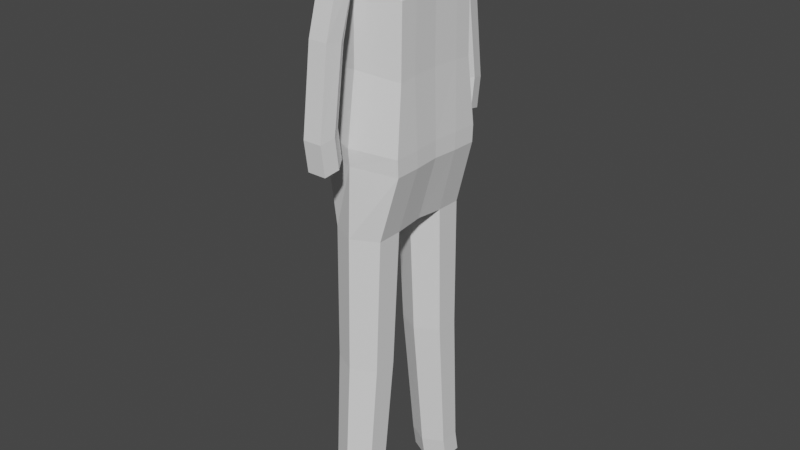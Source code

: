 # Source: pilot.blend  (saved by Blender 2.83.19; exported with 4.5.12 LTS)
import bpy
from mathutils import Matrix  # noqa: F401  (used for matrix-valued properties, if any)

bpy.ops.wm.read_factory_settings(use_empty=True)
scene = bpy.context.scene
scene.name = 'Scene'

# ---- collections
col_collection = bpy.data.collections.new('Collection'); scene.collection.children.link(col_collection)

# ---- world
world_world = bpy.data.worlds.new('World'); scene.world = world_world
world_world.use_nodes = True; world_world.node_tree.nodes.clear()
_N = world_world.node_tree.nodes; _L = world_world.node_tree.links
n0 = _N.new('ShaderNodeOutputWorld'); n0.name = 'World Output'; n0.location = (300, 300)
n1 = _N.new('ShaderNodeBackground'); n1.name = 'Background'; n1.location = (10, 300)
n1.inputs[0].default_value = (0.05088, 0.05088, 0.05088, 1.0)
_L.new(n1.outputs[0], n0.inputs[0])
n0.is_active_output = True
world_world.color = (0.05088, 0.05088, 0.05088)
world_world.use_sun_shadow = False
world_world.sun_shadow_jitter_overblur = 0.0

# ---- meshes
me_cylinder = bpy.data.meshes.new('Cylinder')
me_cylinder.from_pydata([(5.616e-17, -0.5798, 0.2765), (-3.742e-18, -0.5215, 0.5596), (0.2394, -0.718, 0.2765), (0.2394, -0.6597, 0.5596), (0.2394, -0.9945, 0.2765), (0.2394, -0.9361, 0.5596), (-2.417e-08, -1.133, 0.2765), (-2.417e-08, -1.074, 0.5596), (-0.2394, -0.9945, 0.2765), (-0.2394, -0.9361, 0.5596), (-0.2394, -0.718, 0.2765), (-0.2394, -0.6597, 0.5596), (1.032e-07, -0.3147, 2.29), (0.2732, -0.4725, 2.292), (0.2732, -0.7879, 2.298), (7.562e-08, -0.9456, 2.301), (-0.2732, -0.7879, 2.298), (-0.2732, -0.4725, 2.292), (1.044e-07, -0.2181, 3.906), (0.2971, -0.3896, 3.904), (0.2971, -0.7326, 3.9), (7.441e-08, -0.9041, 3.898), (-0.2971, -0.7326, 3.9), (-0.2971, -0.3896, 3.904), (0.2833, 0.0, 3.93), (-0.3108, 0.0, 3.93), (0.4836, -0.3695, 5.671), (0.5095, -0.3486, 4.684), (0.5095, -0.6916, 4.68), (-0.0001223, -0.8647, 4.718), (-0.4489, -0.6932, 4.737), (-0.4489, -0.3502, 4.741), (0.1504, -0.1684, 7.24), (0.4958, 0.0, 4.693), (-0.4626, 0.0, 4.749), (0.5095, -0.3586, 4.885), (0.5095, -0.7016, 4.88), (-0.000133, -0.8806, 4.918), (-0.4489, -0.7033, 4.937), (-0.4489, -0.3603, 4.941), (0.4837, -0.3546, 6.474), (0.4958, 0.0, 4.893), (-0.4626, 0.0, 4.95), (0.4836, -0.6074, 5.65), (-0.001175, -0.7525, 5.718), (-0.3675, -0.6144, 5.644), (-0.3675, -0.3764, 5.664), (0.03984, -0.1047, 7.241), (0.4729, 0.0, 5.677), (-0.3781, 0.0, 5.671), (0.4837, -0.5926, 6.453), (-0.001154, -0.7377, 6.521), (-0.3084, -0.5995, 6.523), (-0.3084, -0.3615, 6.543), (0.473, 0.0, 6.481), (-0.3191, 0.0, 6.55), (0.1504, -0.2821, 7.23), (-0.001154, -0.7808, 6.462), (-0.07066, -0.2821, 7.23), (-0.07066, -0.1684, 7.24), (0.03474, 0.0, 7.244), (0.1453, 0.0, 7.243), (-0.07577, 0.0, 7.243), (0.1868, -0.5864, 6.827), (-0.09036, -0.588, 6.87), (0.1504, -0.7576, 7.104), (-0.07066, -0.7576, 7.104), (0.1868, -0.9533, 6.752), (-0.09036, -0.9891, 6.748), (0.1504, -1.09, 6.971), (-0.07066, -1.09, 6.971), (0.1493, -1.128, 6.11), (-0.03865, -0.8667, 6.007), (-0.1278, -1.156, 6.088), (0.1129, -1.315, 6.127), (-0.1082, -1.315, 6.127), (0.1493, -1.271, 5.187), (-0.03865, -0.9912, 5.169), (-0.1278, -1.291, 5.156), (0.1129, -1.455, 5.144), (-0.1082, -1.455, 5.144), (0.1493, -1.218, 4.831), (-0.03865, -0.9376, 4.813), (-0.1278, -1.237, 4.8), (0.1129, -1.401, 4.788), (-0.1082, -1.401, 4.788)], [], [(0, 1, 3, 2), (2, 3, 5, 4), (4, 5, 7, 6), (6, 7, 9, 8), (9, 7, 15, 16), (8, 9, 11, 10), (10, 11, 1, 0), (0, 2, 4, 6, 8, 10), (17, 16, 22, 23), (5, 3, 13, 14), (11, 9, 16, 17), (3, 1, 12, 13), (7, 5, 14, 15), (1, 11, 17, 12), (22, 21, 29, 30), (15, 14, 20, 21), (13, 12, 18, 19), (12, 17, 23, 18), (16, 15, 21, 22), (14, 13, 19, 20), (23, 25, 34, 31), (24, 19, 27, 33), (31, 30, 38, 39), (31, 34, 42, 39), (33, 27, 35, 41), (20, 19, 27, 28), (23, 22, 30, 31), (21, 20, 28, 29), (25, 23, 18), (18, 19, 24), (25, 18, 24), (41, 35, 26, 48), (36, 35, 26, 43), (38, 37, 44, 45), (29, 28, 36, 37), (30, 29, 37, 38), (28, 27, 35, 36), (46, 49, 55, 53), (48, 26, 40, 54), (43, 26, 40, 50), (39, 42, 49, 46), (39, 38, 45, 46), (37, 36, 43, 44), (53, 52, 58, 59), (53, 55, 62, 59), (54, 40, 32, 61), (46, 45, 52, 53), (44, 43, 50, 51), (45, 44, 51, 52), (47, 59, 58), (47, 59, 62, 60), (32, 47, 60, 61), (50, 40, 32, 56), (52, 51, 64), (51, 63, 67, 57), (51, 50, 63), (50, 56, 63), (63, 56, 65, 67), (32, 47, 56), (56, 58, 66, 65), (47, 58, 56), (58, 52, 64), (58, 64, 68, 66), (64, 51, 57, 68), (66, 68, 70), (65, 66, 70, 69), (67, 65, 69), (69, 70, 75, 74), (70, 68, 73, 75), (57, 67, 71, 72), (67, 69, 74, 71), (68, 57, 72, 73), (75, 73, 78, 80), (73, 72, 77, 78), (74, 75, 80, 79), (71, 74, 79, 76), (72, 71, 76, 77), (76, 79, 84, 81), (77, 76, 81, 82), (79, 80, 85, 84), (80, 78, 83, 85), (78, 77, 82, 83)])
_uv = me_cylinder.uv_layers.new(name='UVMap')
_uv.uv.foreach_set('vector', [1.0, 0.5, 1.0, 1.0, 0.8333, 1.0, 0.8333, 0.5, 0.8333, 0.5, 0.8333, 1.0, 0.6667, 1.0, 0.6667, 0.5, 0.6667, 0.5, 0.6667, 1.0, 0.5, 1.0, 0.5, 0.5, 0.5, 0.5, 0.5, 1.0, 0.3333, 1.0, 0.3333, 0.5, 0.3333, 1.0, 0.5, 1.0, 0.5, 1.0, 0.3333, 1.0, 0.3333, 0.5, 0.3333, 1.0, 0.1667, 1.0, 0.1667, 0.5, 0.1667, 0.5, 0.1667, 1.0, -8.941e-08, 1.0, -8.941e-08, 0.5, 0.75, 0.49, 0.9578, 0.37, 0.9578, 0.13, 0.75, 0.01, 0.5422, 0.13, 0.5422, 0.37, 0.1667, 1.0, 0.3333, 1.0, 0.3333, 1.0, 0.1667, 1.0, 0.6667, 1.0, 0.8333, 1.0, 0.8333, 1.0, 0.6667, 1.0, 0.1667, 1.0, 0.3333, 1.0, 0.3333, 1.0, 0.1667, 1.0, 0.8333, 1.0, 1.0, 1.0, 1.0, 1.0, 0.8333, 1.0, 0.5, 1.0, 0.6667, 1.0, 0.6667, 1.0, 0.5, 1.0, -8.941e-08, 1.0, 0.1667, 1.0, 0.1667, 1.0, -8.941e-08, 1.0, 0.3333, 1.0, 0.5, 1.0, 0.5, 1.0, 0.3333, 1.0, 0.5, 1.0, 0.6667, 1.0, 0.6667, 1.0, 0.5, 1.0, 0.8333, 1.0, 1.0, 1.0, 1.0, 1.0, 0.8333, 1.0, -8.941e-08, 1.0, 0.1667, 1.0, 0.1667, 1.0, -8.941e-08, 1.0, 0.3333, 1.0, 0.5, 1.0, 0.5, 1.0, 0.3333, 1.0, 0.6667, 1.0, 0.8333, 1.0, 0.8333, 1.0, 0.6667, 1.0, 0.0, 0.0, 0.0, 0.0, 0.0, 0.0, 0.0, 0.0, 0.0, 0.0, 0.0, 0.0, 0.0, 0.0, 0.0, 0.0, 0.1667, 1.0, 0.3333, 1.0, 0.3333, 1.0, 0.1667, 1.0, 0.0, 0.0, 0.0, 0.0, 0.0, 0.0, 0.0, 0.0, 0.0, 0.0, 0.0, 0.0, 0.0, 0.0, 0.0, 0.0, 0.6667, 1.0, 0.8333, 1.0, 0.8333, 1.0, 0.6667, 1.0, 0.1667, 1.0, 0.3333, 1.0, 0.3333, 1.0, 0.1667, 1.0, 0.5, 1.0, 0.6667, 1.0, 0.6667, 1.0, 0.5, 1.0, 0.0, 0.0, 0.0, 0.0, 0.0, 0.0, 0.0, 0.0, 0.0, 0.0, 0.0, 0.0, 0.0, 0.0, 0.0, 0.0, 0.0, 0.0, 0.0, 0.0, 0.0, 0.0, 0.0, 0.0, 0.0, 0.0, 0.6667, 1.0, 0.8333, 1.0, 0.8333, 1.0, 0.6667, 1.0, 0.3333, 1.0, 0.5, 1.0, 0.5, 1.0, 0.3333, 1.0, 0.5, 1.0, 0.6667, 1.0, 0.6667, 1.0, 0.5, 1.0, 0.3333, 1.0, 0.5, 1.0, 0.5, 1.0, 0.3333, 1.0, 0.6667, 1.0, 0.8333, 1.0, 0.8333, 1.0, 0.6667, 1.0, 0.0, 0.0, 0.0, 0.0, 0.0, 0.0, 0.0, 0.0, 0.0, 0.0, 0.0, 0.0, 0.0, 0.0, 0.0, 0.0, 0.6667, 1.0, 0.8333, 1.0, 0.8333, 1.0, 0.6667, 1.0, 0.0, 0.0, 0.0, 0.0, 0.0, 0.0, 0.0, 0.0, 0.1667, 1.0, 0.3333, 1.0, 0.3333, 1.0, 0.1667, 1.0, 0.5, 1.0, 0.6667, 1.0, 0.6667, 1.0, 0.5, 1.0, 0.1667, 1.0, 0.3333, 1.0, 0.3333, 1.0, 0.1667, 1.0, 0.0, 0.0, 0.0, 0.0, 0.0, 0.0, 0.0, 0.0, 0.0, 0.0, 0.0, 0.0, 0.0, 0.0, 0.0, 0.0, 0.1667, 1.0, 0.3333, 1.0, 0.3333, 1.0, 0.1667, 1.0, 0.5, 1.0, 0.6667, 1.0, 0.6667, 1.0, 0.5, 1.0, 0.3333, 1.0, 0.5, 1.0, 0.5, 1.0, 0.3333, 1.0, 0.0, 0.0, 0.0, 0.0, 0.0, 0.0, 0.25, 0.49, 0.04215, 0.37, 0.04215, 0.37, 0.25, 0.49, 0.4578, 0.37, 0.25, 0.49, 0.25, 0.49, 0.4578, 0.37, 0.6667, 1.0, 0.8333, 1.0, 0.8333, 1.0, 0.6667, 1.0, 0.3333, 1.0, 0.5, 1.0, 0.4041, 1.0, 0.5, 1.0, 0.5958, 1.0, 0.5958, 1.0, 0.5, 1.0, 0.5, 1.0, 0.6667, 1.0, 0.5958, 1.0, 0.6667, 1.0, 0.6667, 1.0, 0.5958, 1.0, 0.5958, 1.0, 0.6667, 1.0, 0.6667, 1.0, 0.5958, 1.0, 0.0, 0.0, 0.0, 0.0, 0.0, 0.0, 0.0, 0.0, 0.0, 0.0, 0.0, 0.0, 0.0, 0.0, 0.0, 0.0, 0.0, 0.0, 0.0, 0.0, 0.3333, 1.0, 0.3333, 1.0, 0.4041, 1.0, 0.3333, 1.0, 0.4041, 1.0, 0.4041, 1.0, 0.3333, 1.0, 0.4041, 1.0, 0.5, 1.0, 0.5, 1.0, 0.4041, 1.0, 0.3333, 1.0, 0.4041, 1.0, 0.3333, 1.0, 0.0, 0.0, 0.0, 0.0, 0.0, 0.0, 0.0, 0.0, 0.5958, 1.0, 0.6667, 1.0, 0.6667, 1.0, 0.0, 0.0, 0.0, 0.0, 0.0, 0.0, 0.0, 0.0, 0.3333, 1.0, 0.4041, 1.0, 0.4041, 1.0, 0.3333, 1.0, 0.5, 1.0, 0.5958, 1.0, 0.5958, 1.0, 0.5, 1.0, 0.5958, 1.0, 0.6667, 1.0, 0.6667, 1.0, 0.5958, 1.0, 0.4041, 1.0, 0.5, 1.0, 0.5, 1.0, 0.4041, 1.0, 0.3333, 1.0, 0.4041, 1.0, 0.4041, 1.0, 0.3333, 1.0, 0.4041, 1.0, 0.5, 1.0, 0.5, 1.0, 0.4041, 1.0, 0.0, 0.0, 0.0, 0.0, 0.0, 0.0, 0.0, 0.0, 0.5958, 1.0, 0.6667, 1.0, 0.6667, 1.0, 0.5958, 1.0, 0.5, 1.0, 0.5958, 1.0, 0.5958, 1.0, 0.5, 1.0, 0.5958, 1.0, 0.6667, 1.0, 0.6667, 1.0, 0.5958, 1.0, 0.5, 1.0, 0.5958, 1.0, 0.5958, 1.0, 0.5, 1.0, 0.0, 0.0, 0.0, 0.0, 0.0, 0.0, 0.0, 0.0, 0.3333, 1.0, 0.4041, 1.0, 0.4041, 1.0, 0.3333, 1.0, 0.4041, 1.0, 0.5, 1.0, 0.5, 1.0, 0.4041, 1.0])
me_cylinder.use_remesh_fix_poles = True
me_cylinder.use_remesh_preserve_attributes = False
me_cylinder.use_mirror_vertex_groups = False
me_cylinder.update()

# ---- objects
ob_reference = bpy.data.objects.new('reference', None)
ob_bodycylinder = bpy.data.objects.new('bodyCylinder', me_cylinder)

# ---- transforms, parenting, visibility, modifiers, constraints
ob_reference.location = (1.726e-15, -1.225, 7.772)
ob_reference.rotation_euler = (1.571, -0.1065, 1.571)
ob_reference.scale = (8.6, 10.0, 0.0)
ob_reference.lock_rotation = (True, True, True)
ob_reference.lock_scale = (True, True, True)
ob_reference.empty_display_type = 'IMAGE'
ob_reference.empty_display_size = 5.0
ob_reference.empty_image_depth = 'BACK'
ob_reference.lineart.crease_threshold = 0.0
ob_bodycylinder.location = (0.0, 0.0, 0.0)
ob_bodycylinder.scale = (1.028, 0.9033, 1.016)
ob_bodycylinder.lineart.crease_threshold = 0.0
_m = ob_bodycylinder.modifiers.new('Mirror', 'MIRROR')
_m.use_axis = (False, True, False)
_m.use_clip = True

# ---- collection membership
col_collection.objects.link(ob_reference)
col_collection.objects.link(ob_bodycylinder)

# ---- scene / render settings (as saved in the file)
scene.frame_start = 1; scene.frame_end = 250; scene.frame_set(1)
scene.render.engine = 'BLENDER_EEVEE_NEXT'
scene.cycles.use_denoising = False
scene.cycles.samples = 128
scene.cycles.sampling_pattern = 'TABULATED_SOBOL'
scene.cycles.use_adaptive_sampling = False
scene.cycles.use_light_tree = False
scene.view_settings.view_transform = 'Filmic'
bpy.context.view_layer.update()

# ---- added for rendering (the .blend has no active camera and no usable light): camera, sun
cam_auto = bpy.data.cameras.new('AutoCamera')
cam_auto.lens = 50.0
cam_auto.sensor_width = 36.0
cam_auto.clip_end = 1000.0
ob_auto_camera = bpy.data.objects.new('AutoCamera', cam_auto)
scene.collection.objects.link(ob_auto_camera)
ob_auto_camera.location = (7.07026, -8.45538, 9.45638)
ob_auto_camera.rotation_euler = (1.09748, -7.21219e-08, 0.694738)
scene.camera = ob_auto_camera
light_auto_sun = bpy.data.lights.new('AutoSun', 'SUN')
light_auto_sun.energy = 3.0
light_auto_sun.angle = 0.0523599
ob_auto_sun = bpy.data.objects.new('AutoSun', light_auto_sun)
scene.collection.objects.link(ob_auto_sun)
ob_auto_sun.rotation_euler = (0.872665, 0.174533, 0.523599)
bpy.context.view_layer.update()
